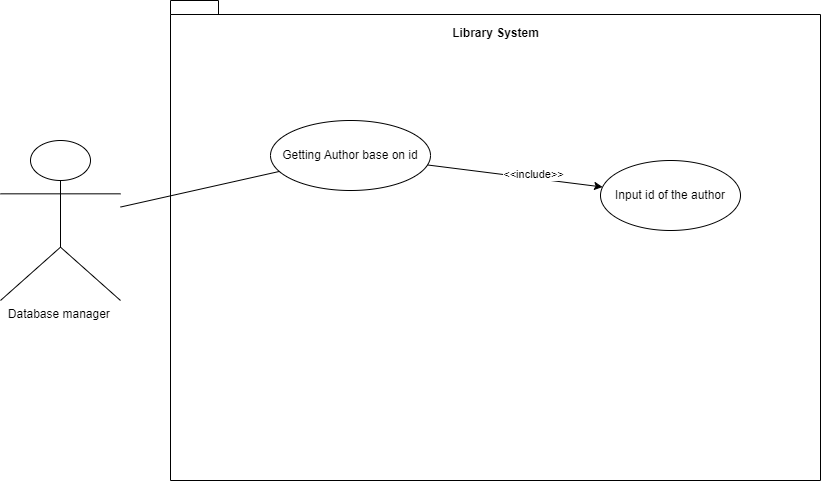

The diagram above was exported from draw.io. Its source (the exported page's mxGraphModel, read from the mxfile embedded in the PNG):
<mxGraphModel dx="1633" dy="758" grid="1" gridSize="10" guides="1" tooltips="1" connect="1" arrows="1" fold="1" page="1" pageScale="1" pageWidth="850" pageHeight="1100" math="0" shadow="0">
  <root>
    <mxCell id="0" />
    <mxCell id="1" parent="0" />
    <mxCell id="WXUy9Tb-qTp6Tu4ZHFu8-1" value="Database manager&amp;nbsp;&lt;br&gt;" style="shape=umlActor;verticalLabelPosition=bottom;verticalAlign=top;html=1;outlineConnect=0;" vertex="1" parent="1">
      <mxGeometry x="20" y="180" width="120" height="160" as="geometry" />
    </mxCell>
    <mxCell id="WXUy9Tb-qTp6Tu4ZHFu8-3" value="" style="shape=folder;fontStyle=1;spacingTop=10;tabWidth=40;tabHeight=14;tabPosition=left;html=1;whiteSpace=wrap;" vertex="1" parent="1">
      <mxGeometry x="190" y="40" width="650" height="480" as="geometry" />
    </mxCell>
    <mxCell id="WXUy9Tb-qTp6Tu4ZHFu8-4" value="Getting Author base on id" style="ellipse;whiteSpace=wrap;html=1;" vertex="1" parent="1">
      <mxGeometry x="290" y="160" width="160" height="70" as="geometry" />
    </mxCell>
    <mxCell id="WXUy9Tb-qTp6Tu4ZHFu8-5" value="Library System" style="text;align=center;fontStyle=1;verticalAlign=middle;spacingLeft=3;spacingRight=3;strokeColor=none;rotatable=0;points=[[0,0.5],[1,0.5]];portConstraint=eastwest;html=1;" vertex="1" parent="1">
      <mxGeometry x="475" y="60" width="80" height="26" as="geometry" />
    </mxCell>
    <mxCell id="WXUy9Tb-qTp6Tu4ZHFu8-6" value="" style="endArrow=none;html=1;rounded=0;" edge="1" parent="1" source="WXUy9Tb-qTp6Tu4ZHFu8-1" target="WXUy9Tb-qTp6Tu4ZHFu8-4">
      <mxGeometry width="50" height="50" relative="1" as="geometry">
        <mxPoint x="400" y="320" as="sourcePoint" />
        <mxPoint x="450" y="270" as="targetPoint" />
      </mxGeometry>
    </mxCell>
    <mxCell id="WXUy9Tb-qTp6Tu4ZHFu8-10" value="" style="endArrow=classic;html=1;rounded=0;" edge="1" parent="1" source="WXUy9Tb-qTp6Tu4ZHFu8-4" target="WXUy9Tb-qTp6Tu4ZHFu8-11">
      <mxGeometry width="50" height="50" relative="1" as="geometry">
        <mxPoint x="400" y="360" as="sourcePoint" />
        <mxPoint x="450" y="310" as="targetPoint" />
      </mxGeometry>
    </mxCell>
    <mxCell id="WXUy9Tb-qTp6Tu4ZHFu8-12" value="&amp;lt;&amp;lt;include&amp;gt;&amp;gt;" style="edgeLabel;html=1;align=center;verticalAlign=middle;resizable=0;points=[];" vertex="1" connectable="0" parent="WXUy9Tb-qTp6Tu4ZHFu8-10">
      <mxGeometry x="0.3581" y="-1" relative="1" as="geometry">
        <mxPoint x="-13" y="-7" as="offset" />
      </mxGeometry>
    </mxCell>
    <mxCell id="WXUy9Tb-qTp6Tu4ZHFu8-11" value="Input id of the author" style="ellipse;whiteSpace=wrap;html=1;" vertex="1" parent="1">
      <mxGeometry x="620" y="200" width="140" height="70" as="geometry" />
    </mxCell>
  </root>
</mxGraphModel>